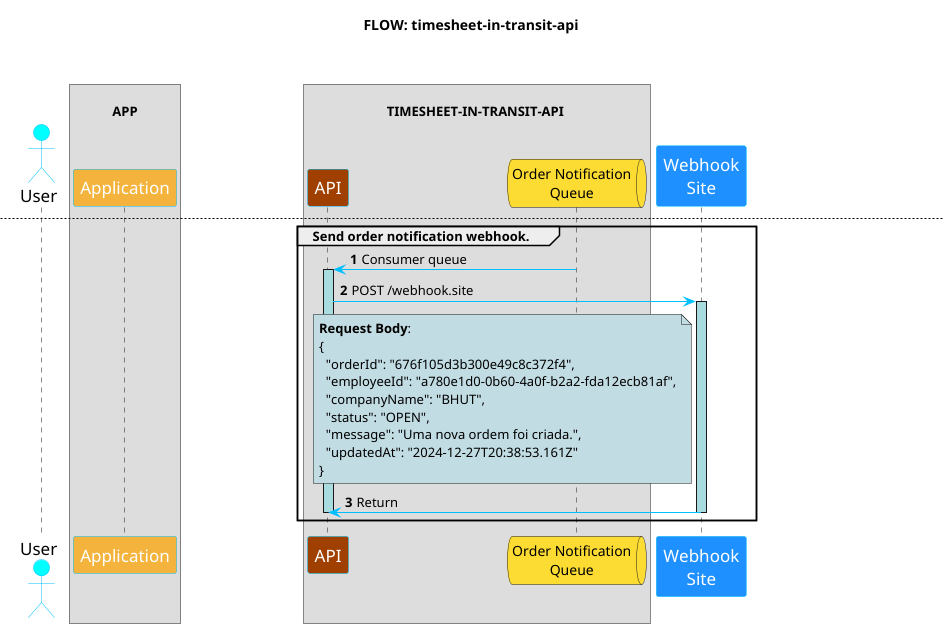

The diagram above was rendered by PlantUML. Its source (embedded in the PNG):
@startuml

title FLOW: timesheet-in-transit-api\n\n


skinparam sequence {
    ArrowColor DeepSkyBlue
    ActorBorderColor DeepSkyBlue
    LifeLineBackgroundColor #A9DCDF

    ParticipantBorderColor DeepSkyBlue
    ParticipantBackgroundColor DodgerBlue
    ParticipantFontName Impact
    ParticipantFontSize 17
    ParticipantFontColor white

    ActorBackgroundColor aqua
    ActorFontColor DeepSkyBlueA9DCDF
    ActorFontColor Black
    ActorFontSize 17
    ActorFontName Aapex
}


actor User

box "\nAPP\n\n"
    participant "Application" as app   #f3b33c
end box

box "\n TIMESHEET-IN-TRANSIT-API  \n\n"
    participant "API" as api  #A04000
    queue "Order Notification\nQueue" as orderNotificationQueue  #fcdb33
end box

participant "Webhook\nSite" as webhookApi

group Creating a service order for testing purposes.
    autonumber 1
    User -> api++: POST /v1/orders
    note right api #C2DCE3
        **Header**: <<x-api-key>>
        **Request Body**:
        {
          "serviceDescription": "Service Provision",
          "companyName": "Company",
          "companyAddressLatitude": -22.897140306896276,
          "companyAddressLongitude": -47.06153484719727,
          "schedulingDate": "2024-06-07"
        }
    end note

    note right api #C2DCE3
        **<color:red>NOTES</color>**:

        * The **x-api-key** header is the **unique identifier** for each **employee** in the **API**.
           It is necessary for the **application** to manage this by **linking to the authenticated user** in
           the **APP** via **Google Auth**.
           All actions performed on the API are linked to the **x-api-key**.

        * The fields **companyAddressLatitude** and **companyAddressLongitude**
           should be retrieved using **Google Maps** via **Geolocation**.
           If these fields are incorrectly registered, the following steps cannot continue.
    end note

    api -> api: Inserts data into the database

    api -> orderNotificationQueue++: Message producer in queue
    orderNotificationQueue --> api: Return
    deactivate orderNotificationQueue

    api -[#green]-> User: Returns data
    deactivate api

    note right api #C2DCE3
        **StatusCode**: 201
        **Response Body**:
        {
          "id": "6661fcaf3b668d07251bbafa",
          "employeeId": "3fa85f64-5717-4562-b3fc-2c963f66afa6",
          "status": "OPEN",
          "createdAt": "2024-06-07T21:00:32.293Z"
        }
    end note
end

newpage FLOW: timesheet-in-transit-api\n\n

group Listing the number of service orders for the user.
    autonumber 1
    app -> api++: GET /v1/orders/quantity
    note right api #C2DCE3
        **Header**: <<x-api-key>>
        **Parameters**:
        * startDate **<color:red><<required>></color>**
        * endDate **<color:red><<required>></color>**
        * groupingPeriod **<color:blue><<optional>></color>**
        * status **<color:blue><<optional>></color>**
    end note

    api -> api: Retrieves data from the database
    api -[#green]-> app: Returns data
    deactivate api

    note right api #C2DCE3
        **StatusCode**: 200
        **Response Body**:
        [
          {
            "quantity": "10",
            "year": "2024",
            "month": "6",
            "week": "23",
            "day": "20",
            "status": "OPEN"
          }
        ]
    end note
end

newpage FLOW: timesheet-in-transit-api\n\n

group Listing the service orders for the user.
    autonumber 1
    app -> api++: GET /v1/orders
    note right api #C2DCE3
        **Header**: <<x-api-key>>
        **Parameters**:
        * page **<color:red><<required>></color>**
        * pageSize **<color:red><<required>></color>**
        * startDate **<color:blue><<optional>></color>**
        * endDate **<color:blue><<optional>></color>**
        * status **<color:blue><<optional>></color>**
    end note

    api -> api: Retrieves data from the database
    api -[#green]-> app: Returns data
    deactivate api

    note right api #C2DCE3
        **StatusCode**: 200
        **Response Body**:
        {
          "pagination": {
            "page": 0,
            "pageSize": 0,
            "total": 0
          },
          "items": [
            {
              "id": "6661fcaf3b668d07251bbafa",
              "employeeId": "3fa85f64-5717-4562-b3fc-2c963f66afa6",
              "serviceDescription": "Service Provision",
              "companyName": "Company",
              "schedulingDate": "2024-06-07",
              "startDatetime": "2024-06-07T21:20:18.097Z",
              "endDatetime": "2024-06-07T21:20:18.097Z",
              "endComment": "Everything went as expected",
              "totalHours": {
                "hours": 0,
                "minutes": 0,
                "seconds": 0
              },
              "status": "OPEN",
              "updatedAt": "2024-06-07T21:20:18.097Z",
              "createdAt": "2024-06-07T21:20:18.097Z"
            }
          ],
          "totalHours": {
            "hours": 0,
            "minutes": 0,
            "seconds": 0
          }
        }
    end note
end


newpage FLOW: timesheet-in-transit-api\n\n

group Query by service order ID.
    autonumber 1
    app -> api++: GET /v1/orders/{id}
    api -> api: Retrieves data from the database
    api -[#green]-> app: Returns data
    deactivate api

    note right api #C2DCE3
        **Header**: <<x-api-key>>
    end note

    note right api #C2DCE3
        **StatusCode**: 200
        **Response Body**:
        {
          "id": "6661fcaf3b668d07251bbafa",
          "employeeId": "3fa85f64-5717-4562-b3fc-2c963f66afa6",
          "serviceDescription": "Service Provision",
          "companyName": "Company",
          "schedulingDate": "2024-06-07",
          "startDatetime": "2024-06-07T21:28:31.585Z",
          "endDatetime": "2024-06-07T21:28:31.585Z",
          "endComment": "Everything went as expected",
          "totalHours": {
            "hours": 0,
            "minutes": 0,
            "seconds": 0
          },
          "status": "OPEN",
          "updatedAt": "2024-06-07T21:28:31.585Z",
          "createdAt": "2024-06-07T21:28:31.585Z"
        }
    end note
end


newpage FLOW: timesheet-in-transit-api\n\n

group Registering the start of the service order.
    autonumber 1
    app -> api++: PATCH /v1/orders/{id}/start

    note right api #C2DCE3
        **Header**: <<x-api-key>>
        **Request Body**:
        {
          "startDatetime": "2024-06-07T21:30:38.433Z",
          "recordedLatitude": -22.897140306896276,
          "recordedLongitude": -47.06153484719727
        }
    end note

    note right api #C2DCE3
        **<color:red>NOTES</color>**:

        * The fields **recordedLatitude** and **recordedLongitude**
           should be retrieved using **Google Maps** via **Geolocation**.
           These details need to be approximately **200 meters** accurate.
    end note

    api -> api: Retrieves data from the database
    api -> api: Update status in database

    api -> orderNotificationQueue++: Message producer in queue
    orderNotificationQueue --> api: Return
    deactivate orderNotificationQueue

    api -[#green]-> app: Returns data
    deactivate api

    note right api #C2DCE3
        **StatusCode**: 204
        **Response Body**: NO CONTENT
    end note
end

newpage FLOW: timesheet-in-transit-api\n\n

group Registering the END of the service order.
    autonumber 1
    app -> api++: PATCH /v1/orders/{id}/end

    note right api #C2DCE3
        **Header**: <<x-api-key>>
        **Request Body**:
        {
          "endDatetime": "2024-06-07T21:30:38.433Z",
          "endComment": "Everything went as expected",
          "totalHours": {
            "hours": 1,
            "minutes": 15,
            "seconds": 30
          }
        }
    end note

    api -> api: Retrieves data from the database
    api -> api: Update status in database

    api -> orderNotificationQueue++: Message producer in queue
    orderNotificationQueue --> api: Return
    deactivate orderNotificationQueue

    api -[#green]-> app: Returns data
    deactivate api

    note right api #C2DCE3
        **StatusCode**: 204
        **Response Body**: NO CONTENT
    end note
end

newpage FLOW: timesheet-in-transit-api\n\n

group Send order notification webhook.
    autonumber 1
    orderNotificationQueue -> api: Consumer queue
    activate api

    api -> webhookApi++: POST /webhook.site
        note left webhookApi #C2DCE3
            **Request Body**:
            {
              "orderId": "676f105d3b300e49c8c372f4",
              "employeeId": "a780e1d0-0b60-4a0f-b2a2-fda12ecb81af",
              "companyName": "BHUT",
              "status": "OPEN",
              "message": "Uma nova ordem foi criada.",
              "updatedAt": "2024-12-27T20:38:53.161Z"
            }
        end note
    webhookApi -> api: Return
    deactivate webhookApi
    deactivate api
end

@enduml